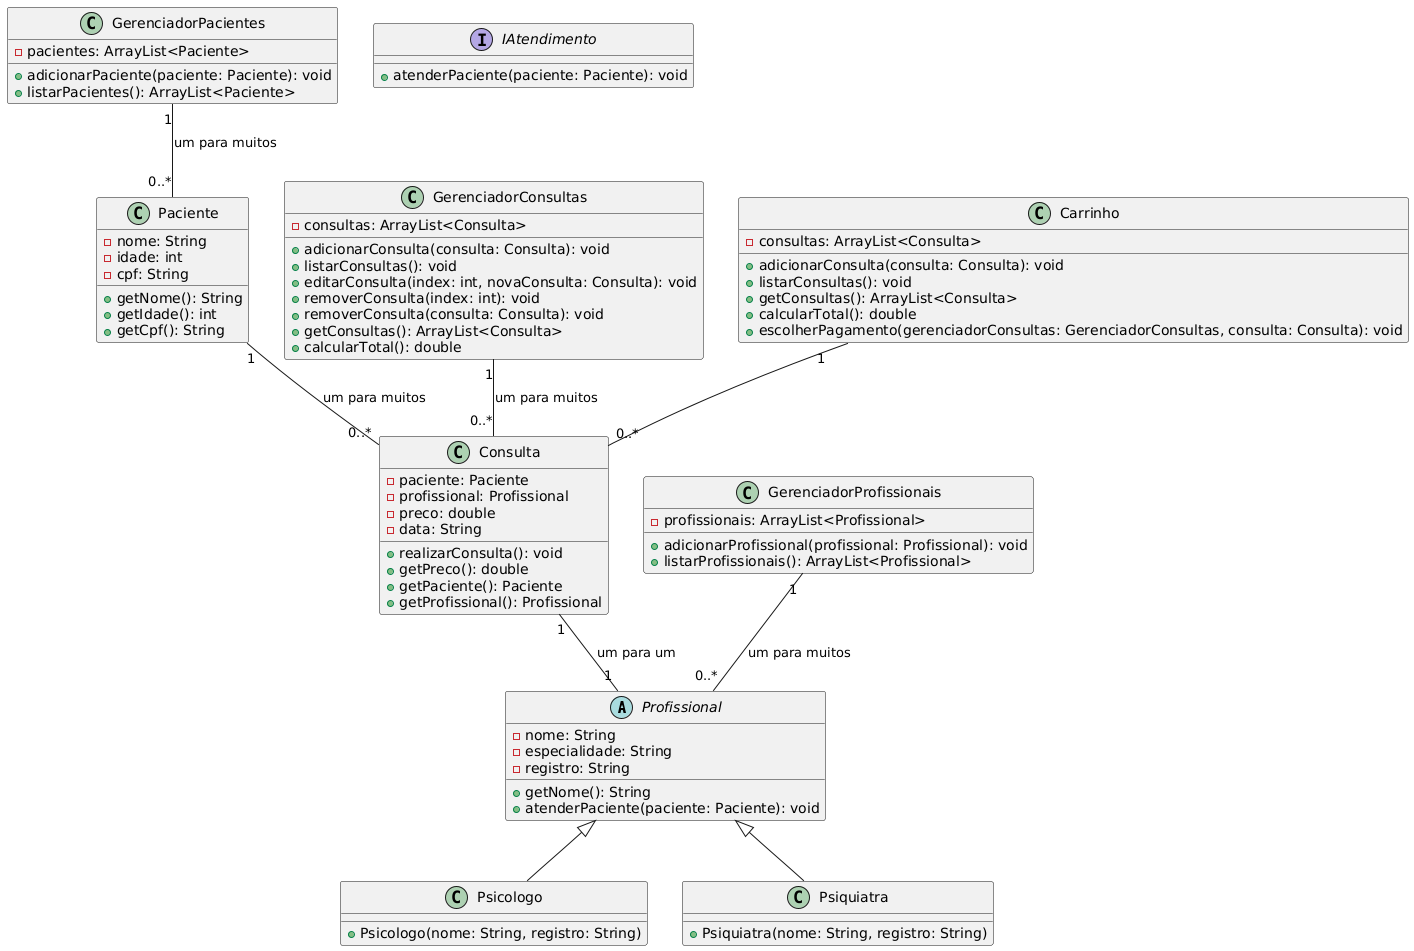

The diagram above was rendered by PlantUML. Its source (embedded in the PNG):
@startuml
abstract class Profissional {
    - nome: String
    - especialidade: String
    - registro: String
    + getNome(): String
    + atenderPaciente(paciente: Paciente): void
}

class Psicologo {
    + Psicologo(nome: String, registro: String)
}

class Psiquiatra {
    + Psiquiatra(nome: String, registro: String)
}

class Paciente {
    - nome: String
    - idade: int
    - cpf: String
    + getNome(): String
    + getIdade(): int
    + getCpf(): String
}

class Consulta {
    - paciente: Paciente
    - profissional: Profissional
    - preco: double
    - data: String
    + realizarConsulta(): void
    + getPreco(): double
    + getPaciente(): Paciente
    + getProfissional(): Profissional
}

class GerenciadorProfissionais {
    - profissionais: ArrayList<Profissional>
    + adicionarProfissional(profissional: Profissional): void
    + listarProfissionais(): ArrayList<Profissional>
}

class GerenciadorPacientes {
    - pacientes: ArrayList<Paciente>
    + adicionarPaciente(paciente: Paciente): void
    + listarPacientes(): ArrayList<Paciente>
}

class GerenciadorConsultas {
    - consultas: ArrayList<Consulta>
    + adicionarConsulta(consulta: Consulta): void
    + listarConsultas(): void
    + editarConsulta(index: int, novaConsulta: Consulta): void
    + removerConsulta(index: int): void
    + removerConsulta(consulta: Consulta): void
    + getConsultas(): ArrayList<Consulta>
    + calcularTotal(): double
}

class Carrinho {
    - consultas: ArrayList<Consulta>
    + adicionarConsulta(consulta: Consulta): void
    + listarConsultas(): void
    + getConsultas(): ArrayList<Consulta>
    + calcularTotal(): double
    + escolherPagamento(gerenciadorConsultas: GerenciadorConsultas, consulta: Consulta): void
}

interface IAtendimento {
    + atenderPaciente(paciente: Paciente): void
}

Profissional <|-- Psicologo
Profissional <|-- Psiquiatra
Paciente "1" -- "0..*" Consulta : "um para muitos"
Consulta "1" -- "1" Profissional : "um para um"
GerenciadorProfissionais "1" -- "0..*" Profissional : "um para muitos"
GerenciadorPacientes "1" -- "0..*" Paciente : "um para muitos"
GerenciadorConsultas "1" -- "0..*" Consulta : "um para muitos"
Carrinho "1" -- "0..*" Consulta
@enduml